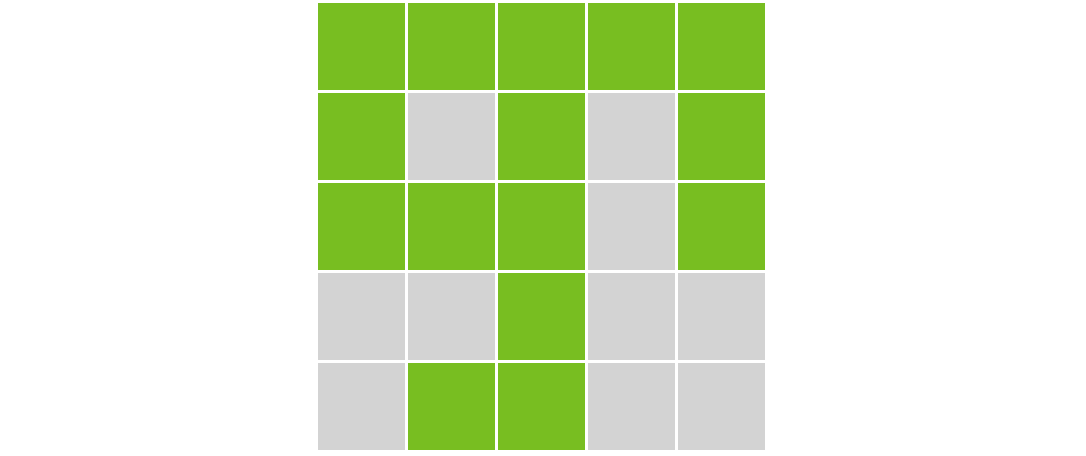

The diagram above was exported from draw.io. Its source (the exported page's mxGraphModel, read from the mxfile embedded in the PNG):
<mxGraphModel dx="-239" dy="297" grid="1" gridSize="10" guides="1" tooltips="1" connect="1" arrows="1" fold="1" page="0" pageScale="1" pageWidth="827" pageHeight="1169" background="#ffffff" math="0" shadow="0">
  <root>
    <mxCell id="0" />
    <mxCell id="1" parent="0" />
    <mxCell id="20" value="" style="rounded=0;whiteSpace=wrap;html=1;fillColor=#78be21;fontColor=#ffffff;strokeColor=#FFFFFF;" parent="1" vertex="1">
      <mxGeometry x="560" width="30" height="30" as="geometry" />
    </mxCell>
    <mxCell id="40" value="" style="rounded=0;whiteSpace=wrap;html=1;fillColor=#78be21;fontColor=#ffffff;strokeColor=#FFFFFF;" parent="1" vertex="1">
      <mxGeometry x="590" width="30" height="30" as="geometry" />
    </mxCell>
    <mxCell id="41" value="" style="rounded=0;whiteSpace=wrap;html=1;fillColor=#78be21;fontColor=#ffffff;strokeColor=#FFFFFF;" parent="1" vertex="1">
      <mxGeometry x="620" width="30" height="30" as="geometry" />
    </mxCell>
    <mxCell id="42" value="" style="rounded=0;whiteSpace=wrap;html=1;fillColor=#78be21;fontColor=#ffffff;strokeColor=#FFFFFF;" parent="1" vertex="1">
      <mxGeometry x="650" width="30" height="30" as="geometry" />
    </mxCell>
    <mxCell id="43" value="" style="rounded=0;whiteSpace=wrap;html=1;fillColor=#78be21;fontColor=#ffffff;strokeColor=#FFFFFF;" parent="1" vertex="1">
      <mxGeometry x="680" width="30" height="30" as="geometry" />
    </mxCell>
    <mxCell id="44" value="" style="rounded=0;whiteSpace=wrap;html=1;fillColor=#78be21;fontColor=#ffffff;strokeColor=#FFFFFF;" parent="1" vertex="1">
      <mxGeometry x="560" y="30" width="30" height="30" as="geometry" />
    </mxCell>
    <mxCell id="45" value="" style="rounded=0;whiteSpace=wrap;html=1;fillColor=#d3d3d3;fontColor=#333333;strokeColor=#FFFFFF;" parent="1" vertex="1">
      <mxGeometry x="590" y="30" width="30" height="30" as="geometry" />
    </mxCell>
    <mxCell id="46" value="" style="rounded=0;whiteSpace=wrap;html=1;fillColor=#78be21;fontColor=#ffffff;strokeColor=#FFFFFF;" parent="1" vertex="1">
      <mxGeometry x="620" y="30" width="30" height="30" as="geometry" />
    </mxCell>
    <mxCell id="47" value="" style="rounded=0;whiteSpace=wrap;html=1;fillColor=#d3d3d3;fontColor=#333333;strokeColor=#FFFFFF;" parent="1" vertex="1">
      <mxGeometry x="650" y="30" width="30" height="30" as="geometry" />
    </mxCell>
    <mxCell id="48" value="" style="rounded=0;whiteSpace=wrap;html=1;fillColor=#78be21;fontColor=#ffffff;strokeColor=#FFFFFF;" parent="1" vertex="1">
      <mxGeometry x="680" y="30" width="30" height="30" as="geometry" />
    </mxCell>
    <mxCell id="49" value="" style="rounded=0;whiteSpace=wrap;html=1;fillColor=#78be21;fontColor=#ffffff;strokeColor=#FFFFFF;" parent="1" vertex="1">
      <mxGeometry x="560" y="60" width="30" height="30" as="geometry" />
    </mxCell>
    <mxCell id="50" value="" style="rounded=0;whiteSpace=wrap;html=1;fillColor=#78be21;fontColor=#ffffff;strokeColor=#FFFFFF;" parent="1" vertex="1">
      <mxGeometry x="590" y="60" width="30" height="30" as="geometry" />
    </mxCell>
    <mxCell id="51" value="" style="rounded=0;whiteSpace=wrap;html=1;fillColor=#78be21;fontColor=#ffffff;strokeColor=#FFFFFF;" parent="1" vertex="1">
      <mxGeometry x="620" y="60" width="30" height="30" as="geometry" />
    </mxCell>
    <mxCell id="52" value="" style="rounded=0;whiteSpace=wrap;html=1;fillColor=#d3d3d3;fontColor=#333333;strokeColor=#FFFFFF;" parent="1" vertex="1">
      <mxGeometry x="650" y="60" width="30" height="30" as="geometry" />
    </mxCell>
    <mxCell id="53" value="" style="rounded=0;whiteSpace=wrap;html=1;fillColor=#78be21;fontColor=#ffffff;strokeColor=#FFFFFF;" parent="1" vertex="1">
      <mxGeometry x="680" y="60" width="30" height="30" as="geometry" />
    </mxCell>
    <mxCell id="54" value="" style="rounded=0;whiteSpace=wrap;html=1;fillColor=#d3d3d3;fontColor=#333333;strokeColor=#FFFFFF;" parent="1" vertex="1">
      <mxGeometry x="560" y="90" width="30" height="30" as="geometry" />
    </mxCell>
    <mxCell id="55" value="" style="rounded=0;whiteSpace=wrap;html=1;fillColor=#d3d3d3;fontColor=#333333;strokeColor=#FFFFFF;" parent="1" vertex="1">
      <mxGeometry x="590" y="90" width="30" height="30" as="geometry" />
    </mxCell>
    <mxCell id="56" value="" style="rounded=0;whiteSpace=wrap;html=1;fillColor=#78be21;fontColor=#ffffff;strokeColor=#FFFFFF;" parent="1" vertex="1">
      <mxGeometry x="620" y="90" width="30" height="30" as="geometry" />
    </mxCell>
    <mxCell id="57" value="" style="rounded=0;whiteSpace=wrap;html=1;fillColor=#d3d3d3;fontColor=#333333;strokeColor=#FFFFFF;" parent="1" vertex="1">
      <mxGeometry x="650" y="90" width="30" height="30" as="geometry" />
    </mxCell>
    <mxCell id="58" value="" style="rounded=0;whiteSpace=wrap;html=1;fillColor=#d3d3d3;fontColor=#333333;strokeColor=#FFFFFF;" parent="1" vertex="1">
      <mxGeometry x="680" y="90" width="30" height="30" as="geometry" />
    </mxCell>
    <mxCell id="59" value="" style="rounded=0;whiteSpace=wrap;html=1;fillColor=#d3d3d3;fontColor=#333333;strokeColor=#FFFFFF;" parent="1" vertex="1">
      <mxGeometry x="560" y="120" width="30" height="30" as="geometry" />
    </mxCell>
    <mxCell id="60" value="" style="rounded=0;whiteSpace=wrap;html=1;fillColor=#78be21;fontColor=#ffffff;strokeColor=#FFFFFF;" parent="1" vertex="1">
      <mxGeometry x="590" y="120" width="30" height="30" as="geometry" />
    </mxCell>
    <mxCell id="61" value="" style="rounded=0;whiteSpace=wrap;html=1;fillColor=#78be21;fontColor=#ffffff;strokeColor=#FFFFFF;" parent="1" vertex="1">
      <mxGeometry x="620" y="120" width="30" height="30" as="geometry" />
    </mxCell>
    <mxCell id="62" value="" style="rounded=0;whiteSpace=wrap;html=1;fillColor=#d3d3d3;fontColor=#333333;strokeColor=#FFFFFF;" parent="1" vertex="1">
      <mxGeometry x="650" y="120" width="30" height="30" as="geometry" />
    </mxCell>
    <mxCell id="63" value="" style="rounded=0;whiteSpace=wrap;html=1;fillColor=#d3d3d3;fontColor=#333333;strokeColor=#FFFFFF;" parent="1" vertex="1">
      <mxGeometry x="680" y="120" width="30" height="30" as="geometry" />
    </mxCell>
    <mxCell id="64" value="" style="rounded=0;whiteSpace=wrap;html=1;fillColor=#78be21;fontColor=#ffffff;strokeColor=#FFFFFF;" parent="1" vertex="1">
      <mxGeometry x="680" y="60" width="30" height="30" as="geometry" />
    </mxCell>
    <mxCell id="65" value="" style="rounded=0;whiteSpace=wrap;html=1;fillColor=#78be21;fontColor=#ffffff;strokeColor=#FFFFFF;" parent="1" vertex="1">
      <mxGeometry x="680" y="30" width="30" height="30" as="geometry" />
    </mxCell>
    <mxCell id="66" value="" style="rounded=0;whiteSpace=wrap;html=1;fillColor=#78be21;fontColor=#ffffff;strokeColor=#FFFFFF;" parent="1" vertex="1">
      <mxGeometry x="680" width="30" height="30" as="geometry" />
    </mxCell>
    <mxCell id="67" value="" style="rounded=0;whiteSpace=wrap;html=1;fillColor=#78be21;fontColor=#ffffff;strokeColor=#FFFFFF;" parent="1" vertex="1">
      <mxGeometry x="650" width="30" height="30" as="geometry" />
    </mxCell>
    <mxCell id="68" value="" style="endArrow=none;dashed=1;html=1;strokeColor=#FFFFFF;" parent="1" edge="1">
      <mxGeometry width="50" height="50" relative="1" as="geometry">
        <mxPoint x="455" as="sourcePoint" />
        <mxPoint x="815.0000000000001" as="targetPoint" />
      </mxGeometry>
    </mxCell>
  </root>
</mxGraphModel>